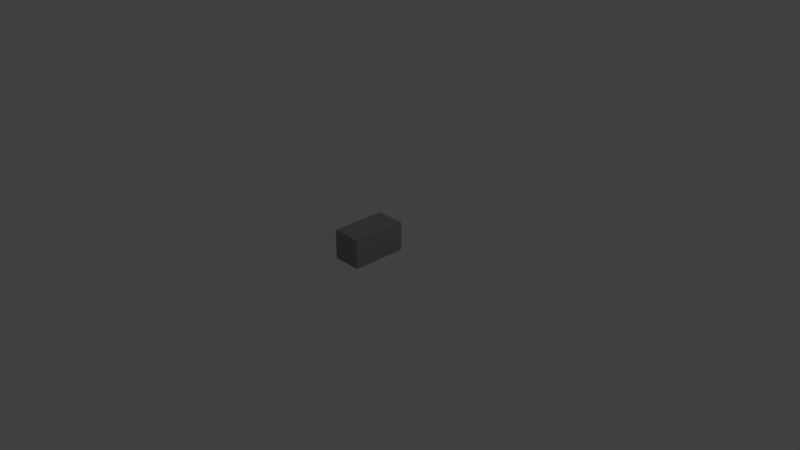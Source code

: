 # Source: creo_block.blend  (saved by Blender 2.79.0; exported with 4.5.12 LTS)
import bpy
from mathutils import Matrix  # noqa: F401  (used for matrix-valued properties, if any)

bpy.ops.wm.read_factory_settings(use_empty=True)
scene = bpy.context.scene
scene.name = 'Scene'

# ---- collections
col_collection_1 = bpy.data.collections.new('Collection 1'); scene.collection.children.link(col_collection_1)

# ---- materials (node trees are filled in below, after node groups)
mat_material_001 = bpy.data.materials.new('Material.001')
mat_material_001.alpha_threshold = 0.0
mat_material_001.use_transparent_shadow = False
mat_material_001.diffuse_color = (0.2957, 0.2957, 0.2957, 1.0)
mat_material_001.roughness = 0.5

# ---- material node trees

# ---- world
world_world = bpy.data.worlds.new('World'); scene.world = world_world
world_world.color = (0.05088, 0.05088, 0.05088)
world_world.use_sun_shadow = False
world_world.sun_shadow_jitter_overblur = 0.0
world_world.cycles.sampling_method = 'MANUAL'

# ---- cameras
cam_camera = bpy.data.cameras.new('Camera')
cam_camera.clip_end = 100.0
cam_camera.lens = 35.0
cam_camera.sensor_width = 32.0
cam_camera.sensor_height = 18.0
cam_camera.ortho_scale = 7.314
cam_camera.dof.focus_distance = 0.0
cam_camera.dof.aperture_fstop = 128.0

# ---- lights
light_lamp = bpy.data.lights.new('Lamp', 'POINT')
light_lamp.transmission_factor = 0.0
light_lamp.cutoff_distance = 30.0
light_lamp.energy = 100.0
light_lamp.shadow_buffer_clip_start = 1.001
light_lamp.shadow_soft_size = 0.1
light_lamp.shadow_maximum_resolution = 0.006
light_lamp.use_absolute_resolution = True

# ---- meshes
me_creo_block = bpy.data.meshes.new('Creo Block')
me_creo_block.from_pydata([(-0.2, 0.4, -0.375), (0.2, 0.0, -0.375), (-0.2, 0.0, -0.375), (0.2, 0.0, 0.375), (-0.2, 0.0, 0.375), (0.2, 0.4, -0.375), (0.2, 0.4, 0.375), (-0.2, 0.4, 0.375)], [], [(0, 1, 2), (3, 2, 1), (4, 0, 2), (3, 4, 2), (0, 5, 1), (6, 1, 5), (3, 1, 6), (7, 5, 0), (6, 5, 7), (7, 0, 4), (6, 7, 4), (3, 6, 4)])
me_creo_block.materials.append(mat_material_001)
me_creo_block.use_remesh_preserve_volume = False
me_creo_block.use_remesh_preserve_attributes = False
me_creo_block.use_mirror_vertex_groups = False
me_creo_block.update()

# ---- objects
ob_creo_block = bpy.data.objects.new('Creo Block', me_creo_block)
ob_lamp = bpy.data.objects.new('Lamp', light_lamp)
ob_camera = bpy.data.objects.new('Camera', cam_camera)

# ---- transforms, parenting, visibility, modifiers, constraints
ob_creo_block.location = (0.0, 0.0, 0.0)
ob_creo_block.rotation_euler = (1.571, 0.0, 0.0)
ob_creo_block.lineart.crease_threshold = 0.0
ob_lamp.location = (4.076, 1.005, 5.904)
ob_lamp.rotation_euler = (0.6503, 0.05522, 1.866)
ob_lamp.lock_rotations_4d = False
ob_lamp.empty_display_type = 'ARROWS'
ob_lamp.color = (0.0, 0.0, 0.0, 0.0)
ob_lamp.lineart.crease_threshold = 0.0
ob_camera.location = (7.481, -6.508, 5.344)
ob_camera.rotation_euler = (1.109, 0.0, 0.8149)
ob_camera.lock_rotations_4d = False
ob_camera.empty_display_type = 'ARROWS'
ob_camera.color = (0.0, 0.0, 0.0, 0.0)
ob_camera.display_type = 'WIRE'
ob_camera.lineart.crease_threshold = 0.0

# ---- collection membership
col_collection_1.objects.link(ob_creo_block)
col_collection_1.objects.link(ob_lamp)
col_collection_1.objects.link(ob_camera)

# ---- scene / render settings (as saved in the file)
scene.camera = ob_camera
scene.frame_start = 1; scene.frame_end = 250; scene.frame_set(1)
scene.render.engine = 'BLENDER_EEVEE_NEXT'
scene.render.resolution_percentage = 50
scene.render.dither_intensity = 0.0
scene.cycles.use_denoising = False
scene.cycles.samples = 128
scene.cycles.sampling_pattern = 'TABULATED_SOBOL'
scene.cycles.use_adaptive_sampling = False
scene.cycles.use_light_tree = False
scene.cycles.blur_glossy = 0.0
scene.cycles.sample_clamp_indirect = 0.0
scene.view_settings.view_transform = 'Standard'
bpy.context.view_layer.update()
